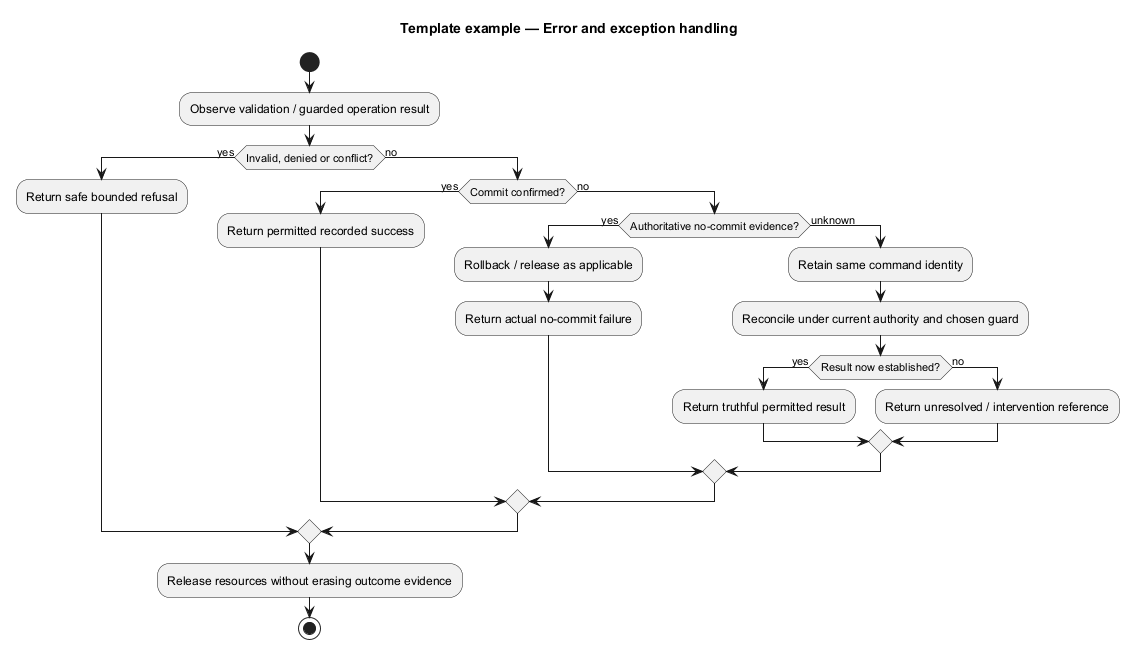

The diagram above was rendered by PlantUML. Its source (embedded in the PNG):
@startuml
' OWNER-MVP-2026-11-04 review: Reference / reusable template. Illustrative contract/model/pattern, not a product release commitment.
title Template example — Error and exception handling
skinparam backgroundColor white
skinparam shadowing false
skinparam defaultFontName Arial
skinparam classAttributeIconSize 0

start
:Observe validation / guarded operation result;
if (Invalid, denied or conflict?) then (yes)
 :Return safe bounded refusal;
else (no)
 if (Commit confirmed?) then (yes)
  :Return permitted recorded success;
 else (no)
  if (Authoritative no-commit evidence?) then (yes)
   :Rollback / release as applicable;
   :Return actual no-commit failure;
  else (unknown)
   :Retain same command identity;
   :Reconcile under current authority and chosen guard;
   if (Result now established?) then (yes)
    :Return truthful permitted result;
   else (no)
    :Return unresolved / intervention reference;
   endif
  endif
 endif
endif
:Release resources without erasing outcome evidence;
stop

@enduml